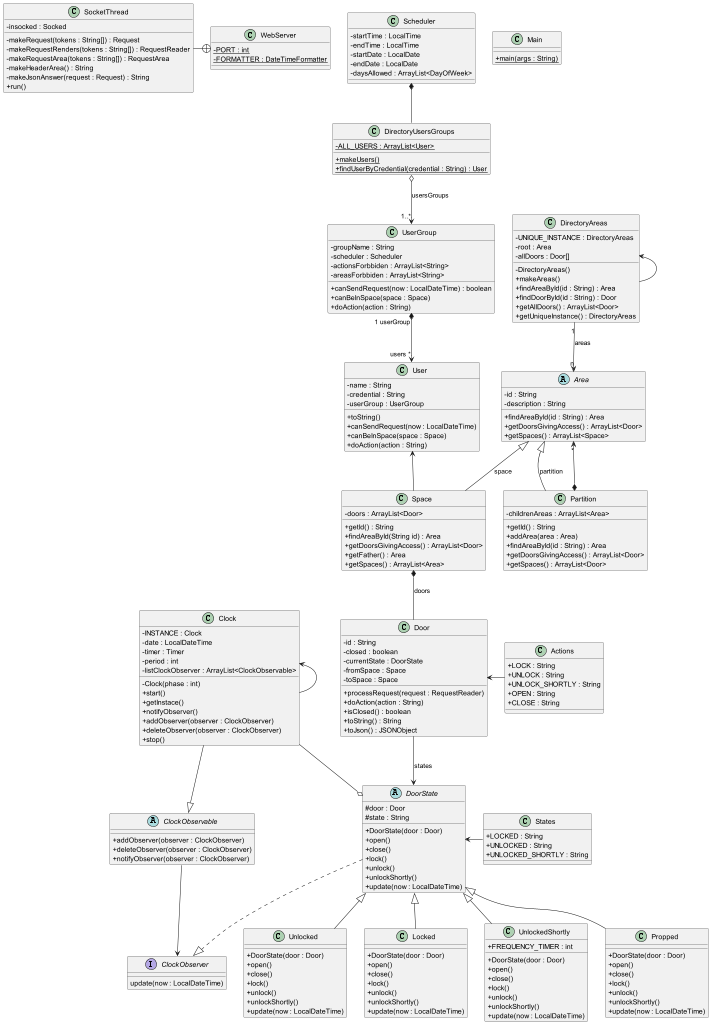

The diagram above was rendered by PlantUML. Its source (embedded in the PNG):
@startuml
'https://plantuml.com/class-diagram
skinparam classAttributeIconSize 0

'class Webserver {
'- {static} PORT :int
'- {static} FORMATTER : DateTimeFormatter
'+ Webserver()
'}

'class SocketThread {
'- insocked : Socked
'- makeRequest(tokens : String[]) : Request
'- makeRequestReader(tokens : String[]) : RequestReader
'- makeRequestArea(tokens : String[]) : RequestArea
'- makeHeaderAnswer() : String
'- makeJsonAnswer(request : Request) : String
'+ run()
'}
'
'Webserver +-right- SocketThread

'note right of SocketThread
'inner class
'of Webserver
'end note

class Scheduler{
    - startTime : LocalTime
    - endTime : LocalTime
    - startDate : LocalDate
    - endDate : LocalDate
    - daysAllowed : ArrayList<DayOfWeek>
}

Scheduler *-- DirectoryUsersGroups

class DirectoryUsersGroups {
- {static} ALL_USERS : ArrayList<User>
+ {static} makeUsers()
+ {static} findUserByCredential(credential : String) : User
}

DirectoryUsersGroups o--> "1..*" UserGroup : "usersGroups"

class UserGroup{
    - groupName : String
    - scheduler : Scheduler
    - actionsForbbiden : ArrayList<String>
    - areasForbbiden : ArrayList<String>
    + canSendRequest(now : LocalDateTime) : boolean
    + canBeInSpace(space : Space)
    + doAction(action : String)
}

class User{
    - name : String
    - credential : String
    - userGroup : UserGroup
    + toString()
    + canSendRequest(now : LocalDateTime)
    + canBeInSpace(space : Space)
    + doAction(action : String)
}

UserGroup "1 userGroup" *--> "users *" User
User <-- Space
class Door {
- id : String
- closed : boolean
- currentState : DoorState
- fromSpace : Space
- toSpace : Space
+ processRequest(request : RequestReader)
+ doAction(action : String)
+ isClosed() : boolean
+ toString() : String
+ toJson() : JSONObject
}

class Main {
+ {static} main(args : String)
}

class Clock{
    - INSTANCE : Clock
    - date : LocalDateTime
    - timer : Timer
    - period : int
    - listClockObserver : ArrayList<ClockObservable>
    - Clock(phase : int)
    + start()
    + getInstace()
    + notifyObserver()
    + addObserver(observer : ClockObserver)
    + deleteObserver(observer : ClockObserver)
    + stop()
}

Clock <-- Clock

abstract ClockObservable{
    + addObserver(observer : ClockObserver)
    + deleteObserver(observer : ClockObserver)
    + notifyObserver(observer : ClockObserver)
}

Clock --|> ClockObservable

interface ClockObserver{
    update(now : LocalDateTime)
}

ClockObservable --> ClockObserver
DoorState ..|> ClockObserver

DoorState o-left- Clock
DoorState <-right- States
    abstract class DoorState{
        # door : Door
        # state : String
        + DoorState(door : Door)
        + open()
        + close()
        + lock()
        + unlock()
        + unlockShortly()
        + update(now : LocalDateTime)
    }

    class Unlocked{
        + DoorState(door : Door)
        + open()
        + close()
        + lock()
        + unlock()
        + unlockShortly()
        + update(now : LocalDateTime)
    }

    class Locked{
        + DoorState(door : Door)
        + open()
        + close()
        + lock()
        + unlock()
        + unlockShortly()
        + update(now : LocalDateTime)
    }

    class UnlockedShortly{
        + FREQUENCY_TIMER : int
        + DoorState(door : Door)
        + open()
        + close()
        + lock()
        + unlock()
        + unlockShortly()
        + update(now : LocalDateTime)
    }

    class Propped{
        + DoorState(door : Door)
        + open()
        + close()
        + lock()
        + unlock()
        + unlockShortly()
        + update(now : LocalDateTime)
    }

    class States{
        + LOCKED : String
        + UNLOCKED : String
        + UNLOCKED_SHORTLY : String
    }

    class Actions{
        + LOCK : String
        + UNLOCK : String
        + UNLOCK_SHORTLY : String
        + OPEN : String
        + CLOSE : String
    }

    Door <-right- Actions

class Space{
    - doors : ArrayList<Door>
    + getId() : String
    + findAreaById(String id) : Area
    + getDoorsGivingAccess() : ArrayList<Door>
    + getFather() : Area
    + getSpaces() : ArrayList<Area>
}

class Partition{
    - childrenAreas : ArrayList<Area>
    + getId() : String
    + addArea(area : Area)
    + findAreaById(id : String) : Area
    + getDoorsGivingAccess() : ArrayList<Door>
    + getSpaces() : ArrayList<Door>
}

abstract class Area{
    - id : String
    - description : String
    + findAreaById(id : String) : Area
    + getDoorsGivingAccess() : ArrayList<Door>
    + getSpaces() : ArrayList<Space>
}

class DirectoryAreas{
    - UNIQUE_INSTANCE : DirectoryAreas
    - root : Area
    - allDoors : Door[]
    - DirectoryAreas()
    + makeAreas()
    + findAreaById(id : String) : Area
    + findDoorById(id : String) : Door
    + getAllDoors() : ArrayList<Door>
    + getUniqueInstance() : DirectoryAreas
}

DirectoryAreas <-- DirectoryAreas

DoorState <-up- Door : "states"
DoorState <|-- Unlocked
DoorState <|-- Locked
DoorState <|-- UnlockedShortly
DoorState <|-- Propped

'Main -[hidden]down- Webserver
'Webserver -[hidden]down- DirectoryDoors'
'DirectoryDoors -[hidden]right- DirectoryUsers'

Space *-- Door : "doors"
Area <|-- Space : "space"
Area <|-- Partition : "partition"
DirectoryAreas "1" --> "n" Area : "areas"
Partition *--> "*"Area

class WebServer{
    - {static} PORT : int
    - {static} FORMATTER : DateTimeFormatter
}

class SocketThread{
    - insocked : Socked
    - makeRequest(tokens : String[]) : Request
    - makeRequestRenders(tokens : String[]) : RequestReader
    - makeRequestArea(tokens : String[]) : RequestArea
    - makeHeaderArea() : String
    - makeJsonAnswer(request : Request) : String
    + run()
}

WebServer +-left- SocketThread


@enduml